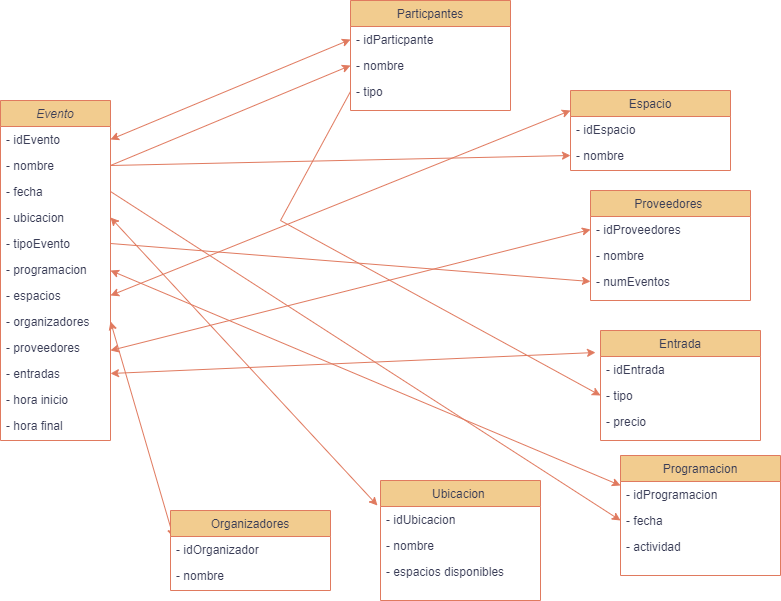

The diagram above was exported from draw.io. Its source (the exported page's mxGraphModel, read from the mxfile embedded in the PNG):
<mxGraphModel dx="1525" dy="665" grid="1" gridSize="10" guides="1" tooltips="1" connect="1" arrows="1" fold="1" page="1" pageScale="1" pageWidth="827" pageHeight="1169" background="#ffffff" math="0" shadow="0">
  <root>
    <mxCell id="WIyWlLk6GJQsqaUBKTNV-0" />
    <mxCell id="WIyWlLk6GJQsqaUBKTNV-1" parent="WIyWlLk6GJQsqaUBKTNV-0" />
    <mxCell id="zkfFHV4jXpPFQw0GAbJ--0" value="Evento" style="swimlane;fontStyle=2;align=center;verticalAlign=top;childLayout=stackLayout;horizontal=1;startSize=26;horizontalStack=0;resizeParent=1;resizeLast=0;collapsible=1;marginBottom=0;rounded=0;shadow=0;strokeWidth=1;labelBackgroundColor=none;fillColor=#F2CC8F;strokeColor=#E07A5F;fontColor=#393C56;" parent="WIyWlLk6GJQsqaUBKTNV-1" vertex="1">
      <mxGeometry x="20" y="110" width="110" height="340" as="geometry">
        <mxRectangle x="230" y="140" width="160" height="26" as="alternateBounds" />
      </mxGeometry>
    </mxCell>
    <mxCell id="zkfFHV4jXpPFQw0GAbJ--1" value="- idEvento" style="text;align=left;verticalAlign=top;spacingLeft=4;spacingRight=4;overflow=hidden;rotatable=0;points=[[0,0.5],[1,0.5]];portConstraint=eastwest;labelBackgroundColor=none;rounded=0;fontColor=#393C56;" parent="zkfFHV4jXpPFQw0GAbJ--0" vertex="1">
      <mxGeometry y="26" width="110" height="26" as="geometry" />
    </mxCell>
    <mxCell id="zkfFHV4jXpPFQw0GAbJ--2" value="- nombre&#10;" style="text;align=left;verticalAlign=top;spacingLeft=4;spacingRight=4;overflow=hidden;rotatable=0;points=[[0,0.5],[1,0.5]];portConstraint=eastwest;rounded=0;shadow=0;html=0;labelBackgroundColor=none;fontColor=#393C56;" parent="zkfFHV4jXpPFQw0GAbJ--0" vertex="1">
      <mxGeometry y="52" width="110" height="26" as="geometry" />
    </mxCell>
    <mxCell id="zkfFHV4jXpPFQw0GAbJ--3" value="- fecha" style="text;align=left;verticalAlign=top;spacingLeft=4;spacingRight=4;overflow=hidden;rotatable=0;points=[[0,0.5],[1,0.5]];portConstraint=eastwest;rounded=0;shadow=0;html=0;labelBackgroundColor=none;fontColor=#393C56;" parent="zkfFHV4jXpPFQw0GAbJ--0" vertex="1">
      <mxGeometry y="78" width="110" height="26" as="geometry" />
    </mxCell>
    <mxCell id="98IdVdr9nBU1U5B_V4ad-0" value="- ubicacion" style="text;align=left;verticalAlign=top;spacingLeft=4;spacingRight=4;overflow=hidden;rotatable=0;points=[[0,0.5],[1,0.5]];portConstraint=eastwest;rounded=0;shadow=0;html=0;labelBackgroundColor=none;fontColor=#393C56;" parent="zkfFHV4jXpPFQw0GAbJ--0" vertex="1">
      <mxGeometry y="104" width="110" height="26" as="geometry" />
    </mxCell>
    <mxCell id="98IdVdr9nBU1U5B_V4ad-1" value="- tipoEvento" style="text;align=left;verticalAlign=top;spacingLeft=4;spacingRight=4;overflow=hidden;rotatable=0;points=[[0,0.5],[1,0.5]];portConstraint=eastwest;rounded=0;shadow=0;html=0;labelBackgroundColor=none;fontColor=#393C56;" parent="zkfFHV4jXpPFQw0GAbJ--0" vertex="1">
      <mxGeometry y="130" width="110" height="26" as="geometry" />
    </mxCell>
    <mxCell id="98IdVdr9nBU1U5B_V4ad-2" value="- programacion" style="text;align=left;verticalAlign=top;spacingLeft=4;spacingRight=4;overflow=hidden;rotatable=0;points=[[0,0.5],[1,0.5]];portConstraint=eastwest;rounded=0;shadow=0;html=0;labelBackgroundColor=none;fontColor=#393C56;" parent="zkfFHV4jXpPFQw0GAbJ--0" vertex="1">
      <mxGeometry y="156" width="110" height="26" as="geometry" />
    </mxCell>
    <mxCell id="98IdVdr9nBU1U5B_V4ad-3" value="- espacios" style="text;align=left;verticalAlign=top;spacingLeft=4;spacingRight=4;overflow=hidden;rotatable=0;points=[[0,0.5],[1,0.5]];portConstraint=eastwest;rounded=0;shadow=0;html=0;labelBackgroundColor=none;fontColor=#393C56;" parent="zkfFHV4jXpPFQw0GAbJ--0" vertex="1">
      <mxGeometry y="182" width="110" height="26" as="geometry" />
    </mxCell>
    <mxCell id="98IdVdr9nBU1U5B_V4ad-5" value="- organizadores" style="text;align=left;verticalAlign=top;spacingLeft=4;spacingRight=4;overflow=hidden;rotatable=0;points=[[0,0.5],[1,0.5]];portConstraint=eastwest;rounded=0;shadow=0;html=0;labelBackgroundColor=none;fontColor=#393C56;" parent="zkfFHV4jXpPFQw0GAbJ--0" vertex="1">
      <mxGeometry y="208" width="110" height="26" as="geometry" />
    </mxCell>
    <mxCell id="98IdVdr9nBU1U5B_V4ad-4" value="- proveedores" style="text;align=left;verticalAlign=top;spacingLeft=4;spacingRight=4;overflow=hidden;rotatable=0;points=[[0,0.5],[1,0.5]];portConstraint=eastwest;rounded=0;shadow=0;html=0;labelBackgroundColor=none;fontColor=#393C56;" parent="zkfFHV4jXpPFQw0GAbJ--0" vertex="1">
      <mxGeometry y="234" width="110" height="26" as="geometry" />
    </mxCell>
    <mxCell id="98IdVdr9nBU1U5B_V4ad-6" value="- entradas" style="text;align=left;verticalAlign=top;spacingLeft=4;spacingRight=4;overflow=hidden;rotatable=0;points=[[0,0.5],[1,0.5]];portConstraint=eastwest;rounded=0;shadow=0;html=0;labelBackgroundColor=none;fontColor=#393C56;" parent="zkfFHV4jXpPFQw0GAbJ--0" vertex="1">
      <mxGeometry y="260" width="110" height="26" as="geometry" />
    </mxCell>
    <mxCell id="N4xlTCpXLa89dulRtA3l-14" value="- hora inicio" style="text;align=left;verticalAlign=top;spacingLeft=4;spacingRight=4;overflow=hidden;rotatable=0;points=[[0,0.5],[1,0.5]];portConstraint=eastwest;rounded=0;shadow=0;html=0;labelBackgroundColor=none;fontColor=#393C56;" vertex="1" parent="zkfFHV4jXpPFQw0GAbJ--0">
      <mxGeometry y="286" width="110" height="26" as="geometry" />
    </mxCell>
    <mxCell id="N4xlTCpXLa89dulRtA3l-15" value="- hora final " style="text;align=left;verticalAlign=top;spacingLeft=4;spacingRight=4;overflow=hidden;rotatable=0;points=[[0,0.5],[1,0.5]];portConstraint=eastwest;rounded=0;shadow=0;html=0;labelBackgroundColor=none;fontColor=#393C56;" vertex="1" parent="zkfFHV4jXpPFQw0GAbJ--0">
      <mxGeometry y="312" width="110" height="26" as="geometry" />
    </mxCell>
    <mxCell id="zkfFHV4jXpPFQw0GAbJ--17" value="Particpantes" style="swimlane;fontStyle=0;align=center;verticalAlign=top;childLayout=stackLayout;horizontal=1;startSize=26;horizontalStack=0;resizeParent=1;resizeLast=0;collapsible=1;marginBottom=0;rounded=0;shadow=0;strokeWidth=1;labelBackgroundColor=none;fillColor=#F2CC8F;strokeColor=#E07A5F;fontColor=#393C56;" parent="WIyWlLk6GJQsqaUBKTNV-1" vertex="1">
      <mxGeometry x="370" y="10" width="160" height="110" as="geometry">
        <mxRectangle x="550" y="140" width="160" height="26" as="alternateBounds" />
      </mxGeometry>
    </mxCell>
    <mxCell id="zkfFHV4jXpPFQw0GAbJ--18" value="- idParticpante" style="text;align=left;verticalAlign=top;spacingLeft=4;spacingRight=4;overflow=hidden;rotatable=0;points=[[0,0.5],[1,0.5]];portConstraint=eastwest;labelBackgroundColor=none;rounded=0;fontColor=#393C56;" parent="zkfFHV4jXpPFQw0GAbJ--17" vertex="1">
      <mxGeometry y="26" width="160" height="26" as="geometry" />
    </mxCell>
    <mxCell id="zkfFHV4jXpPFQw0GAbJ--19" value="- nombre" style="text;align=left;verticalAlign=top;spacingLeft=4;spacingRight=4;overflow=hidden;rotatable=0;points=[[0,0.5],[1,0.5]];portConstraint=eastwest;rounded=0;shadow=0;html=0;labelBackgroundColor=none;fontColor=#393C56;" parent="zkfFHV4jXpPFQw0GAbJ--17" vertex="1">
      <mxGeometry y="52" width="160" height="26" as="geometry" />
    </mxCell>
    <mxCell id="zkfFHV4jXpPFQw0GAbJ--20" value="- tipo" style="text;align=left;verticalAlign=top;spacingLeft=4;spacingRight=4;overflow=hidden;rotatable=0;points=[[0,0.5],[1,0.5]];portConstraint=eastwest;rounded=0;shadow=0;html=0;labelBackgroundColor=none;fontColor=#393C56;" parent="zkfFHV4jXpPFQw0GAbJ--17" vertex="1">
      <mxGeometry y="78" width="160" height="26" as="geometry" />
    </mxCell>
    <mxCell id="98IdVdr9nBU1U5B_V4ad-7" value="Proveedores " style="swimlane;fontStyle=0;align=center;verticalAlign=top;childLayout=stackLayout;horizontal=1;startSize=26;horizontalStack=0;resizeParent=1;resizeLast=0;collapsible=1;marginBottom=0;rounded=0;shadow=0;strokeWidth=1;labelBackgroundColor=none;fillColor=#F2CC8F;strokeColor=#E07A5F;fontColor=#393C56;" parent="WIyWlLk6GJQsqaUBKTNV-1" vertex="1">
      <mxGeometry x="610" y="200" width="160" height="110" as="geometry">
        <mxRectangle x="550" y="140" width="160" height="26" as="alternateBounds" />
      </mxGeometry>
    </mxCell>
    <mxCell id="98IdVdr9nBU1U5B_V4ad-8" value="- idProveedores" style="text;align=left;verticalAlign=top;spacingLeft=4;spacingRight=4;overflow=hidden;rotatable=0;points=[[0,0.5],[1,0.5]];portConstraint=eastwest;labelBackgroundColor=none;rounded=0;fontColor=#393C56;" parent="98IdVdr9nBU1U5B_V4ad-7" vertex="1">
      <mxGeometry y="26" width="160" height="26" as="geometry" />
    </mxCell>
    <mxCell id="98IdVdr9nBU1U5B_V4ad-9" value="- nombre" style="text;align=left;verticalAlign=top;spacingLeft=4;spacingRight=4;overflow=hidden;rotatable=0;points=[[0,0.5],[1,0.5]];portConstraint=eastwest;rounded=0;shadow=0;html=0;labelBackgroundColor=none;fontColor=#393C56;" parent="98IdVdr9nBU1U5B_V4ad-7" vertex="1">
      <mxGeometry y="52" width="160" height="26" as="geometry" />
    </mxCell>
    <mxCell id="98IdVdr9nBU1U5B_V4ad-10" value="- numEventos" style="text;align=left;verticalAlign=top;spacingLeft=4;spacingRight=4;overflow=hidden;rotatable=0;points=[[0,0.5],[1,0.5]];portConstraint=eastwest;rounded=0;shadow=0;html=0;labelBackgroundColor=none;fontColor=#393C56;" parent="98IdVdr9nBU1U5B_V4ad-7" vertex="1">
      <mxGeometry y="78" width="160" height="26" as="geometry" />
    </mxCell>
    <mxCell id="98IdVdr9nBU1U5B_V4ad-11" value="Entrada" style="swimlane;fontStyle=0;align=center;verticalAlign=top;childLayout=stackLayout;horizontal=1;startSize=26;horizontalStack=0;resizeParent=1;resizeLast=0;collapsible=1;marginBottom=0;rounded=0;shadow=0;strokeWidth=1;labelBackgroundColor=none;fillColor=#F2CC8F;strokeColor=#E07A5F;fontColor=#393C56;" parent="WIyWlLk6GJQsqaUBKTNV-1" vertex="1">
      <mxGeometry x="620" y="340" width="160" height="110" as="geometry">
        <mxRectangle x="550" y="140" width="160" height="26" as="alternateBounds" />
      </mxGeometry>
    </mxCell>
    <mxCell id="98IdVdr9nBU1U5B_V4ad-12" value="- idEntrada" style="text;align=left;verticalAlign=top;spacingLeft=4;spacingRight=4;overflow=hidden;rotatable=0;points=[[0,0.5],[1,0.5]];portConstraint=eastwest;labelBackgroundColor=none;rounded=0;fontColor=#393C56;" parent="98IdVdr9nBU1U5B_V4ad-11" vertex="1">
      <mxGeometry y="26" width="160" height="26" as="geometry" />
    </mxCell>
    <mxCell id="98IdVdr9nBU1U5B_V4ad-13" value="- tipo" style="text;align=left;verticalAlign=top;spacingLeft=4;spacingRight=4;overflow=hidden;rotatable=0;points=[[0,0.5],[1,0.5]];portConstraint=eastwest;rounded=0;shadow=0;html=0;labelBackgroundColor=none;fontColor=#393C56;" parent="98IdVdr9nBU1U5B_V4ad-11" vertex="1">
      <mxGeometry y="52" width="160" height="26" as="geometry" />
    </mxCell>
    <mxCell id="98IdVdr9nBU1U5B_V4ad-14" value="- precio" style="text;align=left;verticalAlign=top;spacingLeft=4;spacingRight=4;overflow=hidden;rotatable=0;points=[[0,0.5],[1,0.5]];portConstraint=eastwest;rounded=0;shadow=0;html=0;labelBackgroundColor=none;fontColor=#393C56;" parent="98IdVdr9nBU1U5B_V4ad-11" vertex="1">
      <mxGeometry y="78" width="160" height="26" as="geometry" />
    </mxCell>
    <mxCell id="98IdVdr9nBU1U5B_V4ad-17" value="Espacio" style="swimlane;fontStyle=0;align=center;verticalAlign=top;childLayout=stackLayout;horizontal=1;startSize=26;horizontalStack=0;resizeParent=1;resizeLast=0;collapsible=1;marginBottom=0;rounded=0;shadow=0;strokeWidth=1;labelBackgroundColor=none;fillColor=#F2CC8F;strokeColor=#E07A5F;fontColor=#393C56;" parent="WIyWlLk6GJQsqaUBKTNV-1" vertex="1">
      <mxGeometry x="590" y="100" width="160" height="80" as="geometry">
        <mxRectangle x="550" y="140" width="160" height="26" as="alternateBounds" />
      </mxGeometry>
    </mxCell>
    <mxCell id="98IdVdr9nBU1U5B_V4ad-18" value="- idEspacio" style="text;align=left;verticalAlign=top;spacingLeft=4;spacingRight=4;overflow=hidden;rotatable=0;points=[[0,0.5],[1,0.5]];portConstraint=eastwest;labelBackgroundColor=none;rounded=0;fontColor=#393C56;" parent="98IdVdr9nBU1U5B_V4ad-17" vertex="1">
      <mxGeometry y="26" width="160" height="26" as="geometry" />
    </mxCell>
    <mxCell id="98IdVdr9nBU1U5B_V4ad-19" value="- nombre" style="text;align=left;verticalAlign=top;spacingLeft=4;spacingRight=4;overflow=hidden;rotatable=0;points=[[0,0.5],[1,0.5]];portConstraint=eastwest;rounded=0;shadow=0;html=0;labelBackgroundColor=none;fontColor=#393C56;" parent="98IdVdr9nBU1U5B_V4ad-17" vertex="1">
      <mxGeometry y="52" width="160" height="26" as="geometry" />
    </mxCell>
    <mxCell id="98IdVdr9nBU1U5B_V4ad-23" value="Programacion" style="swimlane;fontStyle=0;align=center;verticalAlign=top;childLayout=stackLayout;horizontal=1;startSize=26;horizontalStack=0;resizeParent=1;resizeLast=0;collapsible=1;marginBottom=0;rounded=0;shadow=0;strokeWidth=1;labelBackgroundColor=none;fillColor=#F2CC8F;strokeColor=#E07A5F;fontColor=#393C56;" parent="WIyWlLk6GJQsqaUBKTNV-1" vertex="1">
      <mxGeometry x="640" y="465" width="160" height="120" as="geometry">
        <mxRectangle x="550" y="140" width="160" height="26" as="alternateBounds" />
      </mxGeometry>
    </mxCell>
    <mxCell id="98IdVdr9nBU1U5B_V4ad-24" value="- idProgramacion" style="text;align=left;verticalAlign=top;spacingLeft=4;spacingRight=4;overflow=hidden;rotatable=0;points=[[0,0.5],[1,0.5]];portConstraint=eastwest;labelBackgroundColor=none;rounded=0;fontColor=#393C56;" parent="98IdVdr9nBU1U5B_V4ad-23" vertex="1">
      <mxGeometry y="26" width="160" height="26" as="geometry" />
    </mxCell>
    <mxCell id="98IdVdr9nBU1U5B_V4ad-25" value="- fecha" style="text;align=left;verticalAlign=top;spacingLeft=4;spacingRight=4;overflow=hidden;rotatable=0;points=[[0,0.5],[1,0.5]];portConstraint=eastwest;rounded=0;shadow=0;html=0;labelBackgroundColor=none;fontColor=#393C56;" parent="98IdVdr9nBU1U5B_V4ad-23" vertex="1">
      <mxGeometry y="52" width="160" height="26" as="geometry" />
    </mxCell>
    <mxCell id="N4xlTCpXLa89dulRtA3l-13" value="- actividad&#10;" style="text;align=left;verticalAlign=top;spacingLeft=4;spacingRight=4;overflow=hidden;rotatable=0;points=[[0,0.5],[1,0.5]];portConstraint=eastwest;rounded=0;shadow=0;html=0;labelBackgroundColor=none;fontColor=#393C56;" vertex="1" parent="98IdVdr9nBU1U5B_V4ad-23">
      <mxGeometry y="78" width="160" height="26" as="geometry" />
    </mxCell>
    <mxCell id="98IdVdr9nBU1U5B_V4ad-26" value="" style="endArrow=classic;startArrow=classic;html=1;rounded=0;entryX=0;entryY=0.5;entryDx=0;entryDy=0;exitX=1;exitY=0.5;exitDx=0;exitDy=0;labelBackgroundColor=none;fontColor=default;strokeColor=#E07A5F;" parent="WIyWlLk6GJQsqaUBKTNV-1" source="zkfFHV4jXpPFQw0GAbJ--1" target="zkfFHV4jXpPFQw0GAbJ--18" edge="1">
      <mxGeometry width="50" height="50" relative="1" as="geometry">
        <mxPoint x="180" y="170" as="sourcePoint" />
        <mxPoint x="230" y="120" as="targetPoint" />
      </mxGeometry>
    </mxCell>
    <mxCell id="N4xlTCpXLa89dulRtA3l-0" value="" style="endArrow=classic;startArrow=classic;html=1;rounded=0;entryX=-0.031;entryY=0.2;entryDx=0;entryDy=0;entryPerimeter=0;exitX=1;exitY=0.5;exitDx=0;exitDy=0;labelBackgroundColor=none;fontColor=default;strokeColor=#E07A5F;" edge="1" parent="WIyWlLk6GJQsqaUBKTNV-1" source="98IdVdr9nBU1U5B_V4ad-6" target="98IdVdr9nBU1U5B_V4ad-11">
      <mxGeometry width="50" height="50" relative="1" as="geometry">
        <mxPoint x="130" y="390" as="sourcePoint" />
        <mxPoint x="180" y="340" as="targetPoint" />
      </mxGeometry>
    </mxCell>
    <mxCell id="N4xlTCpXLa89dulRtA3l-1" value="" style="endArrow=classic;startArrow=classic;html=1;rounded=0;entryX=0;entryY=0.25;entryDx=0;entryDy=0;labelBackgroundColor=none;fontColor=default;strokeColor=#E07A5F;" edge="1" parent="WIyWlLk6GJQsqaUBKTNV-1" target="98IdVdr9nBU1U5B_V4ad-23">
      <mxGeometry width="50" height="50" relative="1" as="geometry">
        <mxPoint x="130" y="280" as="sourcePoint" />
        <mxPoint x="180" y="230" as="targetPoint" />
      </mxGeometry>
    </mxCell>
    <mxCell id="N4xlTCpXLa89dulRtA3l-2" value="" style="endArrow=classic;startArrow=classic;html=1;rounded=0;entryX=0;entryY=0.5;entryDx=0;entryDy=0;labelBackgroundColor=none;fontColor=default;strokeColor=#E07A5F;" edge="1" parent="WIyWlLk6GJQsqaUBKTNV-1" target="98IdVdr9nBU1U5B_V4ad-8">
      <mxGeometry width="50" height="50" relative="1" as="geometry">
        <mxPoint x="130" y="360" as="sourcePoint" />
        <mxPoint x="180" y="310" as="targetPoint" />
      </mxGeometry>
    </mxCell>
    <mxCell id="N4xlTCpXLa89dulRtA3l-3" value="" style="endArrow=classic;startArrow=classic;html=1;rounded=0;entryX=0;entryY=0.25;entryDx=0;entryDy=0;labelBackgroundColor=none;fontColor=default;strokeColor=#E07A5F;exitX=1;exitY=0.5;exitDx=0;exitDy=0;" edge="1" parent="WIyWlLk6GJQsqaUBKTNV-1" source="98IdVdr9nBU1U5B_V4ad-3" target="98IdVdr9nBU1U5B_V4ad-17">
      <mxGeometry width="50" height="50" relative="1" as="geometry">
        <mxPoint x="130" y="300" as="sourcePoint" />
        <mxPoint x="180" y="250" as="targetPoint" />
      </mxGeometry>
    </mxCell>
    <mxCell id="N4xlTCpXLa89dulRtA3l-4" value="" style="endArrow=classic;html=1;rounded=0;exitX=1;exitY=0.5;exitDx=0;exitDy=0;entryX=0;entryY=0.5;entryDx=0;entryDy=0;labelBackgroundColor=none;fontColor=default;strokeColor=#E07A5F;" edge="1" parent="WIyWlLk6GJQsqaUBKTNV-1" source="zkfFHV4jXpPFQw0GAbJ--2" target="zkfFHV4jXpPFQw0GAbJ--19">
      <mxGeometry width="50" height="50" relative="1" as="geometry">
        <mxPoint x="150" y="160" as="sourcePoint" />
        <mxPoint x="160" y="170" as="targetPoint" />
      </mxGeometry>
    </mxCell>
    <mxCell id="N4xlTCpXLa89dulRtA3l-5" value="" style="endArrow=classic;html=1;rounded=0;exitX=1;exitY=0.5;exitDx=0;exitDy=0;entryX=0;entryY=0.5;entryDx=0;entryDy=0;labelBackgroundColor=none;fontColor=default;strokeColor=#E07A5F;" edge="1" parent="WIyWlLk6GJQsqaUBKTNV-1" source="zkfFHV4jXpPFQw0GAbJ--2" target="98IdVdr9nBU1U5B_V4ad-19">
      <mxGeometry width="50" height="50" relative="1" as="geometry">
        <mxPoint x="340" y="350" as="sourcePoint" />
        <mxPoint x="390" y="300" as="targetPoint" />
      </mxGeometry>
    </mxCell>
    <mxCell id="N4xlTCpXLa89dulRtA3l-6" value="" style="endArrow=classic;html=1;rounded=0;exitX=0;exitY=0.5;exitDx=0;exitDy=0;entryX=0;entryY=0.5;entryDx=0;entryDy=0;labelBackgroundColor=none;fontColor=default;strokeColor=#E07A5F;" edge="1" parent="WIyWlLk6GJQsqaUBKTNV-1" source="zkfFHV4jXpPFQw0GAbJ--20" target="98IdVdr9nBU1U5B_V4ad-13">
      <mxGeometry width="50" height="50" relative="1" as="geometry">
        <mxPoint x="280" y="340" as="sourcePoint" />
        <mxPoint x="330" y="290" as="targetPoint" />
        <Array as="points">
          <mxPoint x="300" y="230" />
        </Array>
      </mxGeometry>
    </mxCell>
    <mxCell id="N4xlTCpXLa89dulRtA3l-10" value="" style="endArrow=classic;startArrow=classic;html=1;rounded=0;strokeColor=#E07A5F;fontColor=#393C56;fillColor=#F2CC8F;exitX=1;exitY=0.5;exitDx=0;exitDy=0;entryX=0.019;entryY=0.038;entryDx=0;entryDy=0;entryPerimeter=0;" edge="1" parent="WIyWlLk6GJQsqaUBKTNV-1" source="98IdVdr9nBU1U5B_V4ad-5" target="N4xlTCpXLa89dulRtA3l-8">
      <mxGeometry width="50" height="50" relative="1" as="geometry">
        <mxPoint x="180" y="500" as="sourcePoint" />
        <mxPoint x="230" y="450" as="targetPoint" />
      </mxGeometry>
    </mxCell>
    <mxCell id="N4xlTCpXLa89dulRtA3l-11" value="" style="endArrow=classic;html=1;rounded=0;strokeColor=#E07A5F;fontColor=#393C56;fillColor=#F2CC8F;entryX=0;entryY=0.5;entryDx=0;entryDy=0;exitX=1;exitY=0.5;exitDx=0;exitDy=0;" edge="1" parent="WIyWlLk6GJQsqaUBKTNV-1" source="zkfFHV4jXpPFQw0GAbJ--3" target="98IdVdr9nBU1U5B_V4ad-25">
      <mxGeometry width="50" height="50" relative="1" as="geometry">
        <mxPoint x="410" y="430" as="sourcePoint" />
        <mxPoint x="440" y="220" as="targetPoint" />
      </mxGeometry>
    </mxCell>
    <mxCell id="N4xlTCpXLa89dulRtA3l-7" value="Organizadores" style="swimlane;fontStyle=0;align=center;verticalAlign=top;childLayout=stackLayout;horizontal=1;startSize=26;horizontalStack=0;resizeParent=1;resizeLast=0;collapsible=1;marginBottom=0;rounded=0;shadow=0;strokeWidth=1;labelBackgroundColor=none;fillColor=#F2CC8F;strokeColor=#E07A5F;fontColor=#393C56;" vertex="1" parent="WIyWlLk6GJQsqaUBKTNV-1">
      <mxGeometry x="190" y="520" width="160" height="80" as="geometry">
        <mxRectangle x="550" y="140" width="160" height="26" as="alternateBounds" />
      </mxGeometry>
    </mxCell>
    <mxCell id="N4xlTCpXLa89dulRtA3l-8" value="- idOrganizador" style="text;align=left;verticalAlign=top;spacingLeft=4;spacingRight=4;overflow=hidden;rotatable=0;points=[[0,0.5],[1,0.5]];portConstraint=eastwest;labelBackgroundColor=none;rounded=0;fontColor=#393C56;" vertex="1" parent="N4xlTCpXLa89dulRtA3l-7">
      <mxGeometry y="26" width="160" height="26" as="geometry" />
    </mxCell>
    <mxCell id="N4xlTCpXLa89dulRtA3l-9" value="- nombre" style="text;align=left;verticalAlign=top;spacingLeft=4;spacingRight=4;overflow=hidden;rotatable=0;points=[[0,0.5],[1,0.5]];portConstraint=eastwest;rounded=0;shadow=0;html=0;labelBackgroundColor=none;fontColor=#393C56;" vertex="1" parent="N4xlTCpXLa89dulRtA3l-7">
      <mxGeometry y="52" width="160" height="26" as="geometry" />
    </mxCell>
    <mxCell id="N4xlTCpXLa89dulRtA3l-17" value="" style="endArrow=classic;html=1;rounded=0;strokeColor=#E07A5F;fontColor=#393C56;fillColor=#F2CC8F;exitX=1;exitY=0.5;exitDx=0;exitDy=0;entryX=0;entryY=0.5;entryDx=0;entryDy=0;" edge="1" parent="WIyWlLk6GJQsqaUBKTNV-1" source="98IdVdr9nBU1U5B_V4ad-1" target="98IdVdr9nBU1U5B_V4ad-10">
      <mxGeometry width="50" height="50" relative="1" as="geometry">
        <mxPoint x="390" y="370" as="sourcePoint" />
        <mxPoint x="440" y="320" as="targetPoint" />
      </mxGeometry>
    </mxCell>
    <mxCell id="N4xlTCpXLa89dulRtA3l-19" value="Ubicacion " style="swimlane;fontStyle=0;align=center;verticalAlign=top;childLayout=stackLayout;horizontal=1;startSize=26;horizontalStack=0;resizeParent=1;resizeLast=0;collapsible=1;marginBottom=0;rounded=0;shadow=0;strokeWidth=1;labelBackgroundColor=none;fillColor=#F2CC8F;strokeColor=#E07A5F;fontColor=#393C56;" vertex="1" parent="WIyWlLk6GJQsqaUBKTNV-1">
      <mxGeometry x="400" y="490" width="160" height="120" as="geometry">
        <mxRectangle x="550" y="140" width="160" height="26" as="alternateBounds" />
      </mxGeometry>
    </mxCell>
    <mxCell id="N4xlTCpXLa89dulRtA3l-20" value="- idUbicacion" style="text;align=left;verticalAlign=top;spacingLeft=4;spacingRight=4;overflow=hidden;rotatable=0;points=[[0,0.5],[1,0.5]];portConstraint=eastwest;labelBackgroundColor=none;rounded=0;fontColor=#393C56;" vertex="1" parent="N4xlTCpXLa89dulRtA3l-19">
      <mxGeometry y="26" width="160" height="26" as="geometry" />
    </mxCell>
    <mxCell id="N4xlTCpXLa89dulRtA3l-21" value="- nombre" style="text;align=left;verticalAlign=top;spacingLeft=4;spacingRight=4;overflow=hidden;rotatable=0;points=[[0,0.5],[1,0.5]];portConstraint=eastwest;rounded=0;shadow=0;html=0;labelBackgroundColor=none;fontColor=#393C56;" vertex="1" parent="N4xlTCpXLa89dulRtA3l-19">
      <mxGeometry y="52" width="160" height="26" as="geometry" />
    </mxCell>
    <mxCell id="N4xlTCpXLa89dulRtA3l-22" value="- espacios disponibles " style="text;align=left;verticalAlign=top;spacingLeft=4;spacingRight=4;overflow=hidden;rotatable=0;points=[[0,0.5],[1,0.5]];portConstraint=eastwest;rounded=0;shadow=0;html=0;labelBackgroundColor=none;fontColor=#393C56;" vertex="1" parent="N4xlTCpXLa89dulRtA3l-19">
      <mxGeometry y="78" width="160" height="26" as="geometry" />
    </mxCell>
    <mxCell id="N4xlTCpXLa89dulRtA3l-23" value="" style="endArrow=classic;startArrow=classic;html=1;rounded=0;strokeColor=#E07A5F;fontColor=#393C56;fillColor=#F2CC8F;exitX=1;exitY=0.5;exitDx=0;exitDy=0;entryX=-0.019;entryY=-0.038;entryDx=0;entryDy=0;entryPerimeter=0;" edge="1" parent="WIyWlLk6GJQsqaUBKTNV-1" source="98IdVdr9nBU1U5B_V4ad-0" target="N4xlTCpXLa89dulRtA3l-20">
      <mxGeometry width="50" height="50" relative="1" as="geometry">
        <mxPoint x="390" y="370" as="sourcePoint" />
        <mxPoint x="440" y="320" as="targetPoint" />
      </mxGeometry>
    </mxCell>
  </root>
</mxGraphModel>